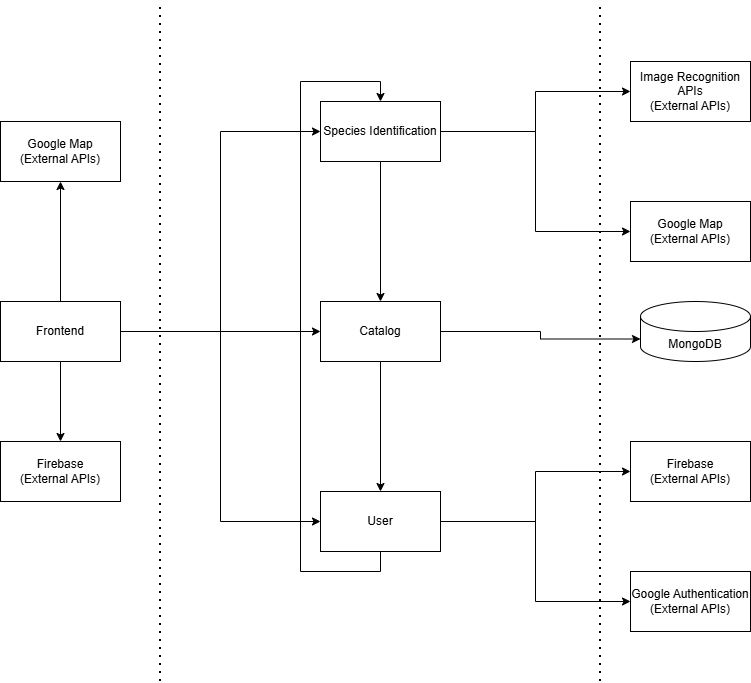

The diagram above was exported from draw.io. Its source (the exported page's mxGraphModel, read from the mxfile embedded in the PNG):
<mxGraphModel dx="1303" dy="745" grid="1" gridSize="10" guides="1" tooltips="1" connect="1" arrows="1" fold="1" page="1" pageScale="1" pageWidth="827" pageHeight="1169" math="0" shadow="0">
  <root>
    <mxCell id="0" />
    <mxCell id="1" parent="0" />
    <mxCell id="YwCYsbo_t-Djq7dIx9yZ-1" value="" style="endArrow=none;dashed=1;html=1;dashPattern=1 3;strokeWidth=2;rounded=0;" parent="1" edge="1">
      <mxGeometry width="50" height="50" relative="1" as="geometry">
        <mxPoint x="200" y="690" as="sourcePoint" />
        <mxPoint x="200" y="10" as="targetPoint" />
      </mxGeometry>
    </mxCell>
    <mxCell id="YwCYsbo_t-Djq7dIx9yZ-2" value="" style="endArrow=none;dashed=1;html=1;dashPattern=1 3;strokeWidth=2;rounded=0;" parent="1" edge="1">
      <mxGeometry width="50" height="50" relative="1" as="geometry">
        <mxPoint x="640" y="690" as="sourcePoint" />
        <mxPoint x="640" y="10" as="targetPoint" />
      </mxGeometry>
    </mxCell>
    <mxCell id="YwCYsbo_t-Djq7dIx9yZ-14" style="edgeStyle=orthogonalEdgeStyle;rounded=0;orthogonalLoop=1;jettySize=auto;html=1;exitX=1;exitY=0.5;exitDx=0;exitDy=0;entryX=0;entryY=0.5;entryDx=0;entryDy=0;" parent="1" source="YwCYsbo_t-Djq7dIx9yZ-3" target="YwCYsbo_t-Djq7dIx9yZ-7" edge="1">
      <mxGeometry relative="1" as="geometry" />
    </mxCell>
    <mxCell id="YwCYsbo_t-Djq7dIx9yZ-16" style="edgeStyle=orthogonalEdgeStyle;rounded=0;orthogonalLoop=1;jettySize=auto;html=1;exitX=1;exitY=0.5;exitDx=0;exitDy=0;entryX=0;entryY=0.5;entryDx=0;entryDy=0;" parent="1" source="YwCYsbo_t-Djq7dIx9yZ-3" target="YwCYsbo_t-Djq7dIx9yZ-4" edge="1">
      <mxGeometry relative="1" as="geometry" />
    </mxCell>
    <mxCell id="CQppc5DyGlixHs2yU0d9-1" style="edgeStyle=orthogonalEdgeStyle;rounded=0;orthogonalLoop=1;jettySize=auto;html=1;exitX=1;exitY=0.5;exitDx=0;exitDy=0;entryX=0;entryY=0.5;entryDx=0;entryDy=0;" parent="1" source="YwCYsbo_t-Djq7dIx9yZ-3" target="YwCYsbo_t-Djq7dIx9yZ-5" edge="1">
      <mxGeometry relative="1" as="geometry" />
    </mxCell>
    <mxCell id="7lbyD9Luv7WApUqamfLj-4" style="edgeStyle=orthogonalEdgeStyle;rounded=0;orthogonalLoop=1;jettySize=auto;html=1;exitX=0.5;exitY=1;exitDx=0;exitDy=0;entryX=0.5;entryY=0;entryDx=0;entryDy=0;" edge="1" parent="1" source="YwCYsbo_t-Djq7dIx9yZ-3" target="7lbyD9Luv7WApUqamfLj-3">
      <mxGeometry relative="1" as="geometry" />
    </mxCell>
    <mxCell id="YwCYsbo_t-Djq7dIx9yZ-3" value="Frontend" style="rounded=0;whiteSpace=wrap;html=1;" parent="1" vertex="1">
      <mxGeometry x="40" y="310" width="120" height="60" as="geometry" />
    </mxCell>
    <mxCell id="YwCYsbo_t-Djq7dIx9yZ-8" style="edgeStyle=orthogonalEdgeStyle;rounded=0;orthogonalLoop=1;jettySize=auto;html=1;exitX=0.5;exitY=1;exitDx=0;exitDy=0;entryX=0.5;entryY=0;entryDx=0;entryDy=0;" parent="1" source="YwCYsbo_t-Djq7dIx9yZ-4" target="YwCYsbo_t-Djq7dIx9yZ-5" edge="1">
      <mxGeometry relative="1" as="geometry">
        <mxPoint x="430" y="270" as="targetPoint" />
      </mxGeometry>
    </mxCell>
    <mxCell id="YwCYsbo_t-Djq7dIx9yZ-24" style="edgeStyle=orthogonalEdgeStyle;rounded=0;orthogonalLoop=1;jettySize=auto;html=1;exitX=1;exitY=0.5;exitDx=0;exitDy=0;entryX=0;entryY=0.5;entryDx=0;entryDy=0;" parent="1" source="YwCYsbo_t-Djq7dIx9yZ-4" target="YwCYsbo_t-Djq7dIx9yZ-17" edge="1">
      <mxGeometry relative="1" as="geometry" />
    </mxCell>
    <mxCell id="YwCYsbo_t-Djq7dIx9yZ-25" style="edgeStyle=orthogonalEdgeStyle;rounded=0;orthogonalLoop=1;jettySize=auto;html=1;exitX=0.5;exitY=0;exitDx=0;exitDy=0;entryX=0.5;entryY=1;entryDx=0;entryDy=0;" parent="1" source="YwCYsbo_t-Djq7dIx9yZ-3" target="YwCYsbo_t-Djq7dIx9yZ-18" edge="1">
      <mxGeometry relative="1" as="geometry" />
    </mxCell>
    <mxCell id="7lbyD9Luv7WApUqamfLj-2" style="edgeStyle=orthogonalEdgeStyle;rounded=0;orthogonalLoop=1;jettySize=auto;html=1;entryX=0;entryY=0.5;entryDx=0;entryDy=0;" edge="1" parent="1" source="YwCYsbo_t-Djq7dIx9yZ-4" target="7lbyD9Luv7WApUqamfLj-1">
      <mxGeometry relative="1" as="geometry" />
    </mxCell>
    <mxCell id="YwCYsbo_t-Djq7dIx9yZ-4" value="Species Identification" style="rounded=0;whiteSpace=wrap;html=1;" parent="1" vertex="1">
      <mxGeometry x="360" y="110" width="120" height="60" as="geometry" />
    </mxCell>
    <mxCell id="YwCYsbo_t-Djq7dIx9yZ-9" style="edgeStyle=orthogonalEdgeStyle;rounded=0;orthogonalLoop=1;jettySize=auto;html=1;exitX=0.5;exitY=1;exitDx=0;exitDy=0;entryX=0.5;entryY=0;entryDx=0;entryDy=0;" parent="1" source="YwCYsbo_t-Djq7dIx9yZ-5" target="YwCYsbo_t-Djq7dIx9yZ-7" edge="1">
      <mxGeometry relative="1" as="geometry" />
    </mxCell>
    <mxCell id="YwCYsbo_t-Djq7dIx9yZ-5" value="Catalog" style="rounded=0;whiteSpace=wrap;html=1;" parent="1" vertex="1">
      <mxGeometry x="360" y="310" width="120" height="60" as="geometry" />
    </mxCell>
    <mxCell id="YwCYsbo_t-Djq7dIx9yZ-13" style="edgeStyle=orthogonalEdgeStyle;rounded=0;orthogonalLoop=1;jettySize=auto;html=1;exitX=0.5;exitY=1;exitDx=0;exitDy=0;entryX=0.5;entryY=0;entryDx=0;entryDy=0;" parent="1" source="YwCYsbo_t-Djq7dIx9yZ-7" target="YwCYsbo_t-Djq7dIx9yZ-4" edge="1">
      <mxGeometry relative="1" as="geometry">
        <Array as="points">
          <mxPoint x="420" y="580" />
          <mxPoint x="340" y="580" />
          <mxPoint x="340" y="90" />
          <mxPoint x="420" y="90" />
        </Array>
      </mxGeometry>
    </mxCell>
    <mxCell id="YwCYsbo_t-Djq7dIx9yZ-26" style="edgeStyle=orthogonalEdgeStyle;rounded=0;orthogonalLoop=1;jettySize=auto;html=1;exitX=1;exitY=0.5;exitDx=0;exitDy=0;entryX=0;entryY=0.5;entryDx=0;entryDy=0;" parent="1" source="YwCYsbo_t-Djq7dIx9yZ-7" target="YwCYsbo_t-Djq7dIx9yZ-19" edge="1">
      <mxGeometry relative="1" as="geometry" />
    </mxCell>
    <mxCell id="YwCYsbo_t-Djq7dIx9yZ-27" style="edgeStyle=orthogonalEdgeStyle;rounded=0;orthogonalLoop=1;jettySize=auto;html=1;exitX=1;exitY=0.5;exitDx=0;exitDy=0;entryX=0;entryY=0.5;entryDx=0;entryDy=0;" parent="1" source="YwCYsbo_t-Djq7dIx9yZ-7" target="YwCYsbo_t-Djq7dIx9yZ-21" edge="1">
      <mxGeometry relative="1" as="geometry" />
    </mxCell>
    <mxCell id="YwCYsbo_t-Djq7dIx9yZ-7" value="User" style="rounded=0;whiteSpace=wrap;html=1;" parent="1" vertex="1">
      <mxGeometry x="360" y="500" width="120" height="60" as="geometry" />
    </mxCell>
    <mxCell id="YwCYsbo_t-Djq7dIx9yZ-17" value="Image Recognition APIs&lt;div&gt;(External APIs)&lt;/div&gt;" style="rounded=0;whiteSpace=wrap;html=1;" parent="1" vertex="1">
      <mxGeometry x="670" y="70" width="120" height="60" as="geometry" />
    </mxCell>
    <mxCell id="YwCYsbo_t-Djq7dIx9yZ-18" value="Google Map&lt;div&gt;(External APIs)&lt;/div&gt;" style="rounded=0;whiteSpace=wrap;html=1;" parent="1" vertex="1">
      <mxGeometry x="40" y="130" width="120" height="60" as="geometry" />
    </mxCell>
    <mxCell id="YwCYsbo_t-Djq7dIx9yZ-19" value="Google Authentication&lt;div&gt;(External APIs)&lt;/div&gt;" style="rounded=0;whiteSpace=wrap;html=1;" parent="1" vertex="1">
      <mxGeometry x="670" y="580" width="120" height="60" as="geometry" />
    </mxCell>
    <mxCell id="YwCYsbo_t-Djq7dIx9yZ-21" value="Firebase&lt;div&gt;(External APIs)&lt;/div&gt;" style="rounded=0;whiteSpace=wrap;html=1;" parent="1" vertex="1">
      <mxGeometry x="670" y="450" width="120" height="60" as="geometry" />
    </mxCell>
    <mxCell id="YwCYsbo_t-Djq7dIx9yZ-22" value="MongoDB" style="shape=cylinder3;whiteSpace=wrap;html=1;boundedLbl=1;backgroundOutline=1;size=15;" parent="1" vertex="1">
      <mxGeometry x="680" y="310" width="110" height="60" as="geometry" />
    </mxCell>
    <mxCell id="YwCYsbo_t-Djq7dIx9yZ-28" style="edgeStyle=orthogonalEdgeStyle;rounded=0;orthogonalLoop=1;jettySize=auto;html=1;exitX=1;exitY=0.5;exitDx=0;exitDy=0;entryX=0;entryY=0;entryDx=0;entryDy=37.5;entryPerimeter=0;" parent="1" source="YwCYsbo_t-Djq7dIx9yZ-5" target="YwCYsbo_t-Djq7dIx9yZ-22" edge="1">
      <mxGeometry relative="1" as="geometry" />
    </mxCell>
    <mxCell id="7lbyD9Luv7WApUqamfLj-1" value="Google Map&lt;div&gt;(External APIs)&lt;/div&gt;" style="rounded=0;whiteSpace=wrap;html=1;" vertex="1" parent="1">
      <mxGeometry x="670" y="210" width="120" height="60" as="geometry" />
    </mxCell>
    <mxCell id="7lbyD9Luv7WApUqamfLj-3" value="Firebase&lt;div&gt;(External APIs)&lt;/div&gt;" style="rounded=0;whiteSpace=wrap;html=1;" vertex="1" parent="1">
      <mxGeometry x="40" y="450" width="120" height="60" as="geometry" />
    </mxCell>
  </root>
</mxGraphModel>